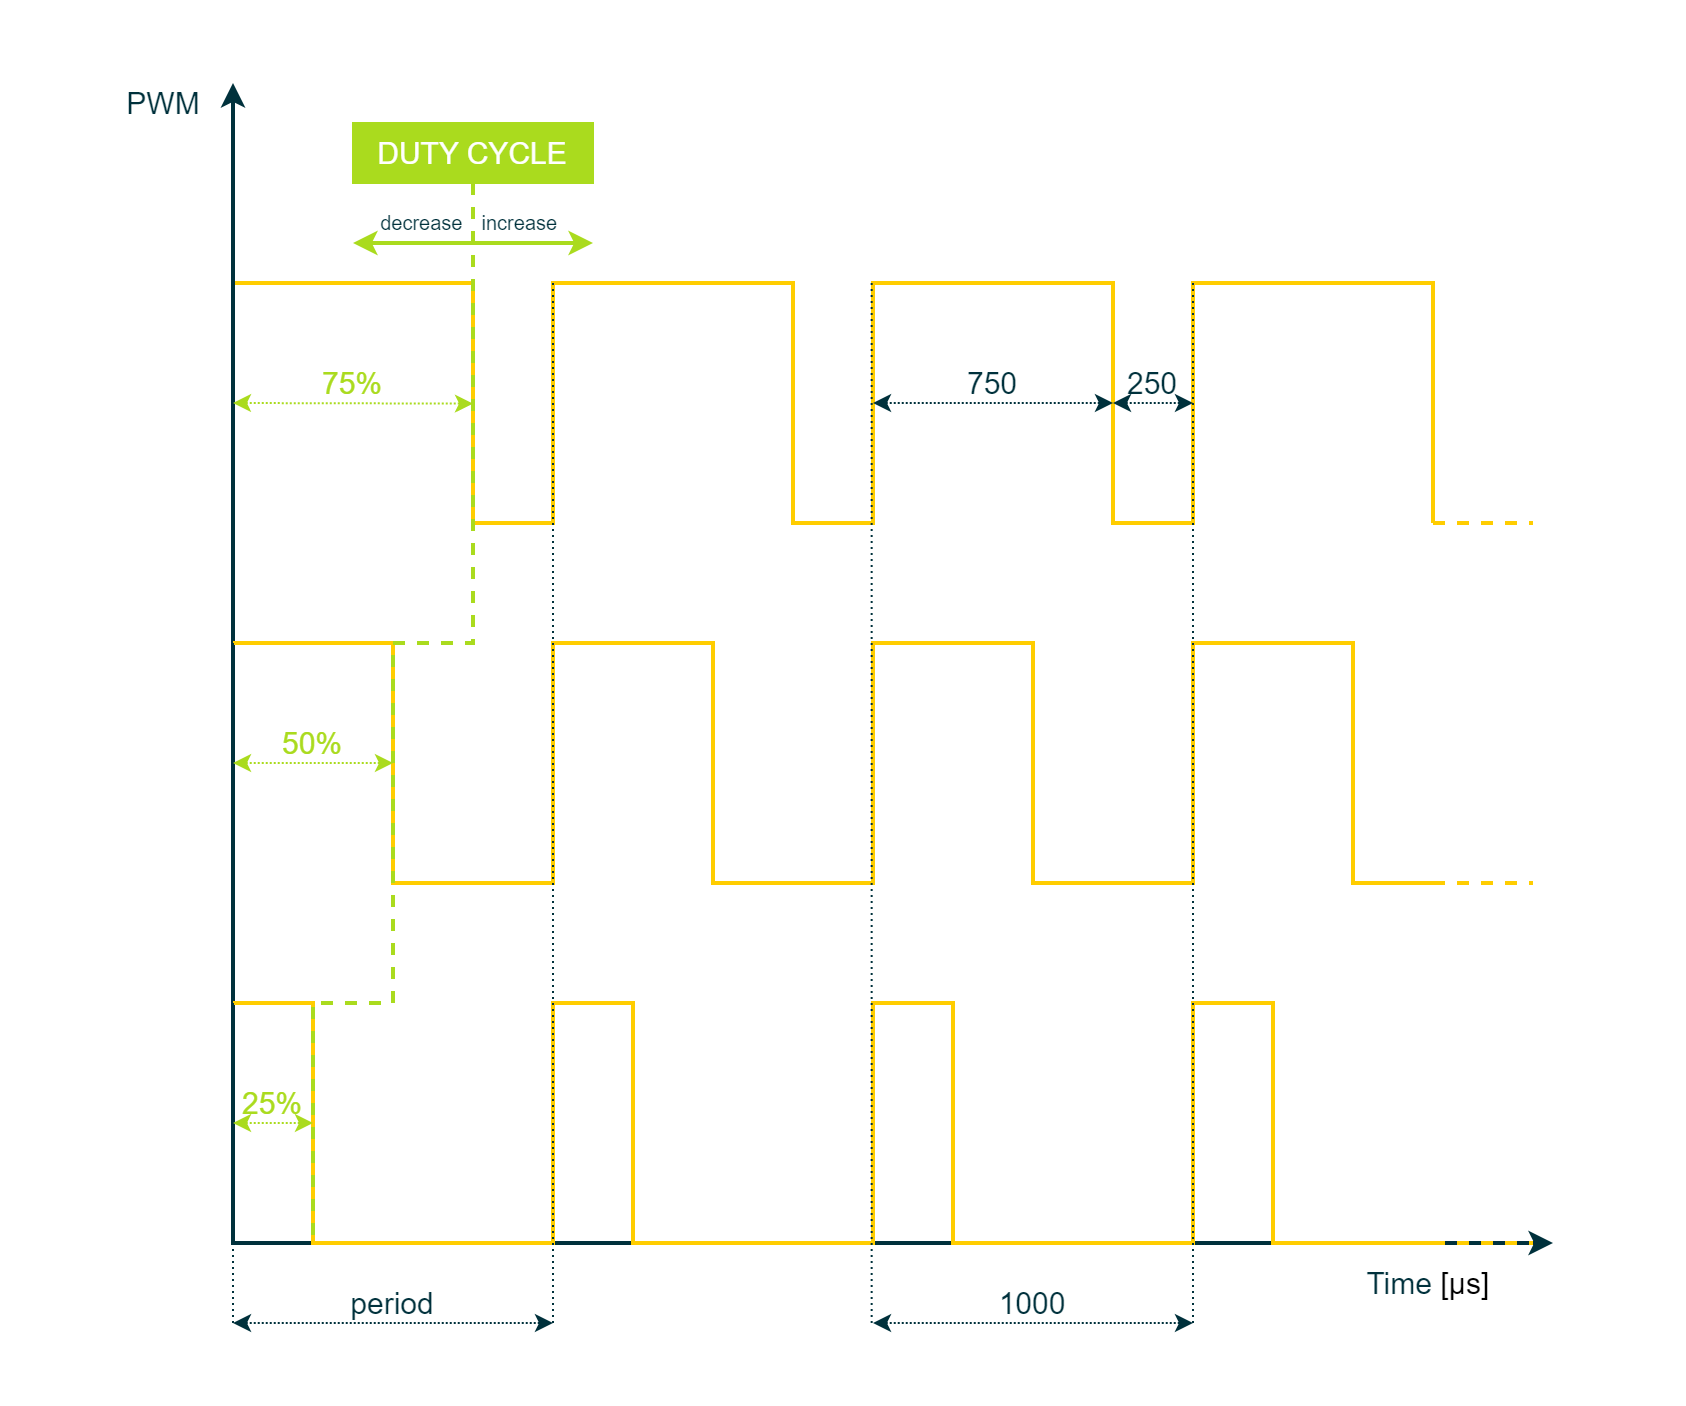

The diagram above was exported from draw.io. Its source (the exported page's mxGraphModel, read from the mxfile embedded in the PNG):
<mxGraphModel dx="1298" dy="890" grid="1" gridSize="10" guides="1" tooltips="1" connect="1" arrows="1" fold="1" page="1" pageScale="1" pageWidth="850" pageHeight="1100" math="0" shadow="0">
  <root>
    <mxCell id="0" />
    <mxCell id="1" parent="0" />
    <mxCell id="xy-7h8eV46_ozzxgVoIZ-1" value="" style="rounded=0;whiteSpace=wrap;html=1;strokeColor=#00313C;strokeWidth=2;fontFamily=Arial;fontSize=20;fontColor=#FFFFFF;fillColor=#00313C;opacity=0;" parent="1" vertex="1">
      <mxGeometry x="5" y="240" width="840" height="700" as="geometry" />
    </mxCell>
    <mxCell id="xy-7h8eV46_ozzxgVoIZ-5" value="&lt;font style=&quot;font-size: 15px;&quot;&gt;&lt;font color=&quot;#00313c&quot; style=&quot;font-size: 15px;&quot;&gt;Time&amp;nbsp;&lt;/font&gt;[μs]&amp;nbsp;&lt;/font&gt;" style="rounded=0;whiteSpace=wrap;html=1;strokeColor=none;strokeWidth=1;fillColor=none;fontFamily=Arial;fontSize=12;fontColor=#000000;align=center;" parent="1" vertex="1">
      <mxGeometry x="680" y="870" width="80" height="20" as="geometry" />
    </mxCell>
    <mxCell id="xy-7h8eV46_ozzxgVoIZ-6" value="" style="endArrow=none;dashed=1;html=1;labelBackgroundColor=none;strokeColor=#FFCD00;strokeWidth=2;fillColor=#FFCD00;fontFamily=Arial;fontSize=11;fontColor=#8637BA;" parent="1" edge="1">
      <mxGeometry width="50" height="50" relative="1" as="geometry">
        <mxPoint x="720" y="680" as="sourcePoint" />
        <mxPoint x="770" y="680" as="targetPoint" />
      </mxGeometry>
    </mxCell>
    <mxCell id="xy-7h8eV46_ozzxgVoIZ-8" value="" style="endArrow=none;html=1;rounded=0;strokeColor=#FFCD00;strokeWidth=2;fontFamily=Arial;fontSize=20;fontColor=#931241;fillColor=#FFCD00;" parent="1" edge="1">
      <mxGeometry width="50" height="50" relative="1" as="geometry">
        <mxPoint x="120" y="380" as="sourcePoint" />
        <mxPoint x="720" y="500" as="targetPoint" />
        <Array as="points">
          <mxPoint x="120" y="380" />
          <mxPoint x="240" y="380" />
          <mxPoint x="240" y="500" />
          <mxPoint x="280" y="500" />
          <mxPoint x="280" y="380" />
          <mxPoint x="400" y="380" />
          <mxPoint x="400" y="500" />
          <mxPoint x="440" y="500" />
          <mxPoint x="440" y="380" />
          <mxPoint x="560" y="380" />
          <mxPoint x="560" y="500" />
          <mxPoint x="600" y="500" />
          <mxPoint x="600" y="380" />
          <mxPoint x="720" y="380" />
        </Array>
      </mxGeometry>
    </mxCell>
    <mxCell id="xy-7h8eV46_ozzxgVoIZ-12" value="" style="endArrow=classic;startArrow=classic;html=1;labelBackgroundColor=none;strokeColor=#00313C;strokeWidth=1;fillColor=#00313C;fontFamily=Arial;fontSize=8;fontColor=#0067B9;dashed=1;dashPattern=1 1;" parent="1" edge="1">
      <mxGeometry width="50" height="50" relative="1" as="geometry">
        <mxPoint x="120" y="900" as="sourcePoint" />
        <mxPoint x="280" y="900" as="targetPoint" />
      </mxGeometry>
    </mxCell>
    <mxCell id="xy-7h8eV46_ozzxgVoIZ-13" value="&lt;font color=&quot;#00313c&quot; style=&quot;font-size: 15px;&quot;&gt;period&lt;/font&gt;" style="rounded=0;whiteSpace=wrap;html=1;strokeColor=none;strokeWidth=1;fillColor=none;fontFamily=Arial;fontSize=8;fontColor=#4DB182;align=center;" parent="1" vertex="1">
      <mxGeometry x="120" y="880" width="160" height="20" as="geometry" />
    </mxCell>
    <mxCell id="xy-7h8eV46_ozzxgVoIZ-16" value="&lt;font color=&quot;#aadb1e&quot; style=&quot;font-size: 15px;&quot;&gt;25%&lt;/font&gt;" style="rounded=0;whiteSpace=wrap;html=1;strokeColor=none;strokeWidth=1;fillColor=none;fontFamily=Arial;fontSize=8;fontColor=#4DB182;align=center;" parent="1" vertex="1">
      <mxGeometry x="120" y="780" width="40" height="20" as="geometry" />
    </mxCell>
    <mxCell id="xy-7h8eV46_ozzxgVoIZ-4" value="" style="endArrow=classic;html=1;strokeWidth=2;startArrow=classic;startFill=1;rounded=0;fontFamily=Arial;fillColor=#00313C;strokeColor=#00313C;" parent="1" edge="1">
      <mxGeometry width="50" height="50" relative="1" as="geometry">
        <mxPoint x="780" y="860" as="sourcePoint" />
        <mxPoint x="120" y="280" as="targetPoint" />
        <Array as="points">
          <mxPoint x="120" y="860" />
        </Array>
      </mxGeometry>
    </mxCell>
    <mxCell id="xy-7h8eV46_ozzxgVoIZ-21" value="" style="endArrow=none;html=1;rounded=0;strokeColor=#FFCD00;strokeWidth=2;fontFamily=Arial;fontSize=20;fontColor=#931241;fillColor=#FFCD00;" parent="1" edge="1">
      <mxGeometry width="50" height="50" relative="1" as="geometry">
        <mxPoint x="120" y="740" as="sourcePoint" />
        <mxPoint x="720" y="860" as="targetPoint" />
        <Array as="points">
          <mxPoint x="160" y="740" />
          <mxPoint x="160" y="860" />
          <mxPoint x="280" y="860" />
          <mxPoint x="280" y="740" />
          <mxPoint x="320" y="740" />
          <mxPoint x="320" y="860" />
          <mxPoint x="440" y="860" />
          <mxPoint x="440" y="740" />
          <mxPoint x="480" y="740" />
          <mxPoint x="480" y="860" />
          <mxPoint x="600" y="860" />
          <mxPoint x="600" y="740" />
          <mxPoint x="640" y="740" />
          <mxPoint x="640" y="860" />
        </Array>
      </mxGeometry>
    </mxCell>
    <mxCell id="xy-7h8eV46_ozzxgVoIZ-25" value="" style="endArrow=none;html=1;rounded=0;strokeColor=#FFCD00;strokeWidth=2;fontFamily=Arial;fontSize=20;fontColor=#931241;fillColor=#FFCD00;" parent="1" edge="1">
      <mxGeometry width="50" height="50" relative="1" as="geometry">
        <mxPoint x="120" y="560" as="sourcePoint" />
        <mxPoint x="720" y="680" as="targetPoint" />
        <Array as="points">
          <mxPoint x="200" y="560" />
          <mxPoint x="200" y="680" />
          <mxPoint x="280" y="680" />
          <mxPoint x="280" y="560" />
          <mxPoint x="360" y="560" />
          <mxPoint x="360" y="680" />
          <mxPoint x="440" y="680" />
          <mxPoint x="440" y="560" />
          <mxPoint x="520" y="560" />
          <mxPoint x="520" y="680" />
          <mxPoint x="600" y="680" />
          <mxPoint x="600" y="560" />
          <mxPoint x="680" y="560" />
          <mxPoint x="680" y="680" />
          <mxPoint x="720" y="680" />
        </Array>
      </mxGeometry>
    </mxCell>
    <mxCell id="xy-7h8eV46_ozzxgVoIZ-26" value="" style="endArrow=none;dashed=1;html=1;labelBackgroundColor=none;strokeColor=#FFCD00;strokeWidth=2;fillColor=#FFCD00;fontFamily=Arial;fontSize=11;fontColor=#8637BA;" parent="1" edge="1">
      <mxGeometry width="50" height="50" relative="1" as="geometry">
        <mxPoint x="720" y="500" as="sourcePoint" />
        <mxPoint x="770" y="500" as="targetPoint" />
      </mxGeometry>
    </mxCell>
    <mxCell id="xy-7h8eV46_ozzxgVoIZ-9" value="" style="endArrow=none;dashed=1;html=1;labelBackgroundColor=none;strokeColor=#FFCD00;strokeWidth=2;fillColor=#FFCD00;fontFamily=Arial;fontSize=11;fontColor=#8637BA;" parent="1" edge="1">
      <mxGeometry width="50" height="50" relative="1" as="geometry">
        <mxPoint x="720" y="860" as="sourcePoint" />
        <mxPoint x="770" y="860" as="targetPoint" />
      </mxGeometry>
    </mxCell>
    <mxCell id="xy-7h8eV46_ozzxgVoIZ-10" value="" style="endArrow=none;dashed=1;html=1;dashPattern=1 2;labelBackgroundColor=none;strokeColor=#00313C;strokeWidth=1;fillColor=#00313C;fontFamily=Arial;fontSize=10;fontColor=#0067B9;entryX=0;entryY=1;entryDx=0;entryDy=0;" parent="1" target="xy-7h8eV46_ozzxgVoIZ-13" edge="1">
      <mxGeometry width="50" height="50" relative="1" as="geometry">
        <mxPoint x="120" y="380" as="sourcePoint" />
        <mxPoint x="280" y="560" as="targetPoint" />
        <Array as="points" />
      </mxGeometry>
    </mxCell>
    <mxCell id="xy-7h8eV46_ozzxgVoIZ-11" value="" style="endArrow=none;dashed=1;html=1;dashPattern=1 2;labelBackgroundColor=none;strokeColor=#00313C;strokeWidth=1;fillColor=#00313C;fontFamily=Arial;fontSize=10;fontColor=#0067B9;entryX=1;entryY=1;entryDx=0;entryDy=0;" parent="1" target="xy-7h8eV46_ozzxgVoIZ-13" edge="1">
      <mxGeometry width="50" height="50" relative="1" as="geometry">
        <mxPoint x="280" y="380" as="sourcePoint" />
        <mxPoint x="440" y="560" as="targetPoint" />
      </mxGeometry>
    </mxCell>
    <mxCell id="xy-7h8eV46_ozzxgVoIZ-28" value="" style="endArrow=classic;startArrow=classic;html=1;labelBackgroundColor=none;strokeColor=#AADB1E;strokeWidth=1;fillColor=#AADB1E;fontFamily=Arial;fontSize=8;fontColor=#0067B9;dashed=1;dashPattern=1 1;" parent="1" edge="1">
      <mxGeometry width="50" height="50" relative="1" as="geometry">
        <mxPoint x="120" y="440.00000000000006" as="sourcePoint" />
        <mxPoint x="240" y="440.31" as="targetPoint" />
      </mxGeometry>
    </mxCell>
    <mxCell id="xy-7h8eV46_ozzxgVoIZ-29" value="&lt;font color=&quot;#aadb1e&quot; style=&quot;font-size: 15px;&quot;&gt;75%&lt;/font&gt;" style="rounded=0;whiteSpace=wrap;html=1;strokeColor=none;strokeWidth=1;fillColor=none;fontFamily=Arial;fontSize=8;fontColor=#4DB182;align=center;" parent="1" vertex="1">
      <mxGeometry x="120" y="420" width="120" height="20" as="geometry" />
    </mxCell>
    <mxCell id="xy-7h8eV46_ozzxgVoIZ-32" value="" style="endArrow=classic;startArrow=classic;html=1;labelBackgroundColor=none;strokeColor=#AADB1E;strokeWidth=1;fillColor=#AADB1E;fontFamily=Arial;fontSize=8;fontColor=#0067B9;dashed=1;dashPattern=1 1;" parent="1" edge="1">
      <mxGeometry width="50" height="50" relative="1" as="geometry">
        <mxPoint x="120" y="800" as="sourcePoint" />
        <mxPoint x="160" y="800" as="targetPoint" />
      </mxGeometry>
    </mxCell>
    <mxCell id="xy-7h8eV46_ozzxgVoIZ-33" value="" style="endArrow=classic;startArrow=classic;html=1;labelBackgroundColor=none;strokeColor=#00313C;strokeWidth=1;fillColor=#00313C;fontFamily=Arial;fontSize=8;fontColor=#0067B9;dashed=1;dashPattern=1 1;" parent="1" edge="1">
      <mxGeometry width="50" height="50" relative="1" as="geometry">
        <mxPoint x="440" y="900" as="sourcePoint" />
        <mxPoint x="600" y="900" as="targetPoint" />
      </mxGeometry>
    </mxCell>
    <mxCell id="xy-7h8eV46_ozzxgVoIZ-34" value="" style="endArrow=none;dashed=1;html=1;dashPattern=1 2;labelBackgroundColor=none;strokeColor=#00313C;strokeWidth=1;fillColor=#00313C;fontFamily=Arial;fontSize=10;fontColor=#0067B9;entryX=1;entryY=1;entryDx=0;entryDy=0;" parent="1" edge="1">
      <mxGeometry width="50" height="50" relative="1" as="geometry">
        <mxPoint x="600" y="380" as="sourcePoint" />
        <mxPoint x="600" y="900" as="targetPoint" />
      </mxGeometry>
    </mxCell>
    <mxCell id="xy-7h8eV46_ozzxgVoIZ-35" value="&lt;font color=&quot;#00313c&quot; style=&quot;font-size: 15px;&quot;&gt;1000&lt;/font&gt;" style="rounded=0;whiteSpace=wrap;html=1;strokeColor=none;strokeWidth=1;fillColor=none;fontFamily=Arial;fontSize=8;fontColor=#4DB182;align=center;" parent="1" vertex="1">
      <mxGeometry x="440" y="880" width="160" height="20" as="geometry" />
    </mxCell>
    <mxCell id="xy-7h8eV46_ozzxgVoIZ-36" value="" style="endArrow=classic;startArrow=classic;html=1;labelBackgroundColor=none;strokeColor=#00313C;strokeWidth=1;fillColor=#00313C;fontFamily=Arial;fontSize=8;fontColor=#0067B9;dashed=1;dashPattern=1 1;" parent="1" edge="1">
      <mxGeometry width="50" height="50" relative="1" as="geometry">
        <mxPoint x="440" y="440" as="sourcePoint" />
        <mxPoint x="560" y="440" as="targetPoint" />
      </mxGeometry>
    </mxCell>
    <mxCell id="xy-7h8eV46_ozzxgVoIZ-37" value="" style="endArrow=classic;startArrow=classic;html=1;labelBackgroundColor=none;strokeColor=#00313C;strokeWidth=1;fillColor=#00313C;fontFamily=Arial;fontSize=8;fontColor=#0067B9;dashed=1;dashPattern=1 1;" parent="1" edge="1">
      <mxGeometry width="50" height="50" relative="1" as="geometry">
        <mxPoint x="560" y="440" as="sourcePoint" />
        <mxPoint x="600" y="440" as="targetPoint" />
      </mxGeometry>
    </mxCell>
    <mxCell id="xy-7h8eV46_ozzxgVoIZ-38" value="&lt;font color=&quot;#00313c&quot; style=&quot;font-size: 15px;&quot;&gt;750&lt;/font&gt;" style="rounded=0;whiteSpace=wrap;html=1;strokeColor=none;strokeWidth=1;fillColor=none;fontFamily=Arial;fontSize=8;fontColor=#4DB182;align=center;" parent="1" vertex="1">
      <mxGeometry x="440" y="420" width="120" height="20" as="geometry" />
    </mxCell>
    <mxCell id="xy-7h8eV46_ozzxgVoIZ-40" value="&lt;font color=&quot;#00313c&quot; style=&quot;font-size: 15px;&quot;&gt;250&lt;/font&gt;" style="rounded=0;whiteSpace=wrap;html=1;strokeColor=none;strokeWidth=1;fillColor=none;fontFamily=Arial;fontSize=8;fontColor=#4DB182;align=center;" parent="1" vertex="1">
      <mxGeometry x="560" y="420" width="40" height="20" as="geometry" />
    </mxCell>
    <mxCell id="xy-7h8eV46_ozzxgVoIZ-43" value="" style="endArrow=none;dashed=1;html=1;labelBackgroundColor=none;strokeColor=#AADB1E;strokeWidth=2;fillColor=#AADB1E;fontFamily=Arial;fontSize=10;fontColor=#0067B9;rounded=0;" parent="1" edge="1">
      <mxGeometry width="50" height="50" relative="1" as="geometry">
        <mxPoint x="240" y="330" as="sourcePoint" />
        <mxPoint x="160" y="860" as="targetPoint" />
        <Array as="points">
          <mxPoint x="240" y="560" />
          <mxPoint x="200" y="560" />
          <mxPoint x="200" y="740" />
          <mxPoint x="160" y="740" />
        </Array>
      </mxGeometry>
    </mxCell>
    <mxCell id="xy-7h8eV46_ozzxgVoIZ-47" value="&lt;font color=&quot;#00313c&quot; style=&quot;font-size: 10px;&quot;&gt;decrease&amp;nbsp;&lt;/font&gt;" style="rounded=0;whiteSpace=wrap;html=1;strokeColor=none;strokeWidth=1;fillColor=none;fontFamily=Arial;fontSize=12;fontColor=#4DB182;align=right;" parent="1" vertex="1">
      <mxGeometry x="180" y="340" width="60" height="20" as="geometry" />
    </mxCell>
    <mxCell id="qtNTGKKfdHz3GSSxVekU-1" value="&lt;font color=&quot;#aadb1e&quot; style=&quot;font-size: 15px;&quot;&gt;50%&lt;/font&gt;" style="rounded=0;whiteSpace=wrap;html=1;strokeColor=none;strokeWidth=1;fillColor=none;fontFamily=Arial;fontSize=8;fontColor=#4DB182;align=center;" parent="1" vertex="1">
      <mxGeometry x="120" y="600" width="80" height="20" as="geometry" />
    </mxCell>
    <mxCell id="qtNTGKKfdHz3GSSxVekU-2" value="" style="endArrow=classic;startArrow=classic;html=1;labelBackgroundColor=none;strokeColor=#AADB1E;strokeWidth=1;fillColor=#AADB1E;fontFamily=Arial;fontSize=8;fontColor=#0067B9;dashed=1;dashPattern=1 1;" parent="1" edge="1">
      <mxGeometry width="50" height="50" relative="1" as="geometry">
        <mxPoint x="120" y="620" as="sourcePoint" />
        <mxPoint x="200" y="620" as="targetPoint" />
      </mxGeometry>
    </mxCell>
    <mxCell id="3R-yx0NPkbvg4VRkDYh9-3" value="&lt;font style=&quot;font-size: 15px;&quot;&gt;DUTY CYCLE&lt;/font&gt;" style="rounded=0;whiteSpace=wrap;html=1;strokeColor=#AADB1E;strokeWidth=1;fillColor=#AADB1E;fontFamily=Arial;fontSize=8;fontColor=#FFFFFF;align=center;" parent="1" vertex="1">
      <mxGeometry x="180" y="300" width="120" height="30" as="geometry" />
    </mxCell>
    <mxCell id="3R-yx0NPkbvg4VRkDYh9-4" value="" style="endArrow=none;dashed=1;html=1;dashPattern=1 2;labelBackgroundColor=none;strokeColor=#00313C;strokeWidth=1;fillColor=#00313C;fontFamily=Arial;fontSize=10;fontColor=#0067B9;entryX=1;entryY=1;entryDx=0;entryDy=0;" parent="1" edge="1">
      <mxGeometry width="50" height="50" relative="1" as="geometry">
        <mxPoint x="439.33000000000004" y="380" as="sourcePoint" />
        <mxPoint x="439.33000000000004" y="900" as="targetPoint" />
      </mxGeometry>
    </mxCell>
    <mxCell id="3R-yx0NPkbvg4VRkDYh9-5" value="" style="endArrow=classic;html=1;rounded=0;strokeColor=#AADB1E;strokeWidth=2;fontFamily=Arial;fontSize=20;fontColor=#101820;fillColor=#AADB1E;startArrow=classic;startFill=1;" parent="1" edge="1">
      <mxGeometry width="50" height="50" relative="1" as="geometry">
        <mxPoint x="300" y="360" as="sourcePoint" />
        <mxPoint x="180" y="360" as="targetPoint" />
      </mxGeometry>
    </mxCell>
    <mxCell id="3R-yx0NPkbvg4VRkDYh9-8" value="&lt;font style=&quot;font-size: 10px;&quot; color=&quot;#00313c&quot;&gt;&amp;nbsp;increase&lt;/font&gt;" style="rounded=0;whiteSpace=wrap;html=1;strokeColor=none;strokeWidth=1;fillColor=none;fontFamily=Arial;fontSize=12;fontColor=#4DB182;align=left;" parent="1" vertex="1">
      <mxGeometry x="240" y="340" width="60" height="20" as="geometry" />
    </mxCell>
    <mxCell id="3R-yx0NPkbvg4VRkDYh9-10" value="&lt;font color=&quot;#00313c&quot; style=&quot;font-size: 15px;&quot;&gt;PWM&amp;nbsp;&lt;/font&gt;" style="rounded=0;whiteSpace=wrap;html=1;strokeColor=none;strokeWidth=1;fillColor=none;fontFamily=Arial;fontSize=8;fontColor=#4DB182;align=right;" parent="1" vertex="1">
      <mxGeometry x="60" y="280" width="50" height="20" as="geometry" />
    </mxCell>
  </root>
</mxGraphModel>